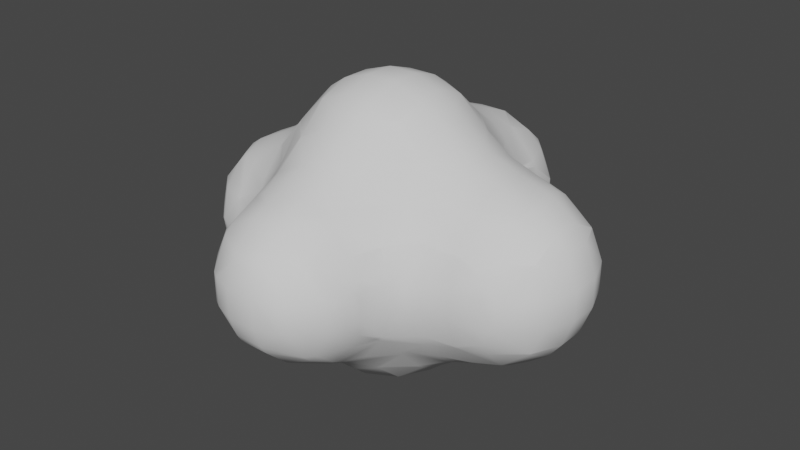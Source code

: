 # Source: nubecilla.blend  (saved by Blender 3.2.14; exported with 4.5.12 LTS)
import bpy
from mathutils import Matrix  # noqa: F401  (used for matrix-valued properties, if any)

bpy.ops.wm.read_factory_settings(use_empty=True)
scene = bpy.context.scene
scene.name = 'Scene'

# ---- collections
col_collection = bpy.data.collections.new('Collection'); scene.collection.children.link(col_collection)

# ---- world
world_world = bpy.data.worlds.new('World'); scene.world = world_world
world_world.use_nodes = True; world_world.node_tree.nodes.clear()
_N = world_world.node_tree.nodes; _L = world_world.node_tree.links
n0 = _N.new('ShaderNodeOutputWorld'); n0.name = 'World Output'; n0.location = (300, 300)
n1 = _N.new('ShaderNodeBackground'); n1.name = 'Background'; n1.location = (10, 300)
n1.inputs[0].default_value = (0.05088, 0.05088, 0.05088, 1.0)
_L.new(n1.outputs[0], n0.inputs[0])
n0.is_active_output = True
world_world.color = (0.05088, 0.05088, 0.05088)
world_world.use_sun_shadow = False
world_world.sun_shadow_jitter_overblur = 0.0

# ---- meshes
me_mesh = bpy.data.meshes.new('Mesh')
me_mesh.from_pydata([(2.2, 0.6, 0.9097), (2.2, 0.9097, 0.6), (2.585, 0.6, 0.6), (2.2, 1.0, 0.431), (2.349, 1.0, 0.2), (2.6, 0.8095, 0.2), (2.6, 0.6, 0.5782), (2.6, 0.8095, -0.2), (2.349, 1.0, -0.2), (2.2, 1.072, -0.2), (2.2, 1.072, 0.2), (2.2, 1.0, -0.431), (1.8, 1.017, -0.6), (1.898, 1.0, -0.6), (1.8, 1.152, -0.2), (2.2, 0.9097, -0.6), (1.8, 1.0, -0.6294), (1.8, 0.6784, -1.0), (1.967, 0.6, -1.0), (2.2, 0.6, -0.9099), (1.8, 0.6, -1.056), (1.4, 0.6, -1.207), (1.4, 0.8321, -1.0), (1.0, 1.0, -1.085), (1.0, 0.6856, -1.4), (1.081, 0.6, -1.4), (1.092, 1.0, -1.0), (1.4, 1.0, -0.7697), (1.0, 0.6, -1.467), (0.6, 0.6, -1.788), (0.6693, 1.0, -1.4), (0.6, 1.0, -1.456), (0.6, 1.061, -1.4), (0.6, 1.4, -1.174), (1.0, 1.085, -1.0), (0.796, 1.4, -1.0), (1.0, 1.4, -0.7322), (1.0, 1.642, -0.6), (0.9668, 1.8, -0.6), (0.6035, 1.8, -1.0), (1.0, 1.8, -0.5334), (1.08, 1.4, -0.6), (1.232, 1.4, -0.2), (1.106, 1.8, -0.2), (1.215, 1.4, 0.2), (1.103, 1.8, 0.2), (1.0, 1.8, 0.5115), (1.044, 1.4, 0.6), (1.0, 1.525, 0.6), (1.0, 1.4, 0.6708), (1.4, 1.063, 0.6), (1.4, 1.0, 0.7071), (1.039, 1.0, 1.0), (1.0, 1.036, 1.0), (1.4, 0.7909, 1.0), (1.8, 1.0, 0.609), (1.8, 0.6505, 1.0), (1.4, 0.6, 1.175), (1.8, 0.6, 1.036), (1.4, 0.2, 1.356), (1.8, 0.2, 1.197), (1.4, -0.2, 1.356), (1.8, -0.2, 1.197), (1.4, -0.6, 1.175), (1.8, -0.6, 1.036), (1.8, -0.6505, 1.0), (1.4, -0.7909, 1.0), (1.4, -1.0, 0.6927), (1.8, -1.0, 0.609), (1.93, -0.6, 1.0), (2.2, -0.6, 0.9097), (2.2, -0.9097, 0.6), (1.848, -1.0, 0.6), (2.2, -1.0, 0.431), (2.585, -0.6, 0.6), (2.6, -0.6, 0.5782), (2.6, -0.8095, 0.2), (2.349, -1.0, 0.2), (2.6, -0.8095, -0.2), (2.349, -1.0, -0.2), (2.2, -1.0, -0.431), (2.6, -0.6, -0.5782), (2.585, -0.6, -0.6), (2.2, -0.9097, -0.6), (2.2, -0.6, -0.9099), (2.6, -0.5782, -0.6), (2.6, -0.2, -0.8095), (2.349, -0.2, -1.0), (2.2, -0.4326, -1.0), (2.2, -0.2, -1.073), (2.349, 0.2, -1.0), (2.2, 0.2, -1.073), (1.8, -0.2, -1.216), (1.8, 0.2, -1.216), (1.4, -0.2, -1.377), (1.4, 0.2, -1.377), (1.353, 0.2, -1.4), (1.353, -0.2, -1.4), (1.0, -0.2, -1.64), (1.0, 0.2, -1.64), (1.0, -0.6, -1.467), (1.081, -0.6, -1.4), (0.6, -0.6, -1.788), (0.8084, -0.2, -1.8), (0.6, -0.5766, -1.8), (0.6, -0.2, -1.931), (0.8084, 0.2, -1.8), (0.6, 0.2, -1.931), (0.6, 0.5766, -1.8), (0.2, -0.2, -2.058), (0.2, 0.2, -2.058), (-0.2, -0.2, -2.058), (-0.2, 0.2, -2.058), (-0.2, -0.6, -1.931), (0.2, -0.6, -1.931), (-0.2, -0.8084, -1.8), (0.2, -0.8084, -1.8), (-0.2, -1.0, -1.627), (0.2, -1.0, -1.627), (-0.2, -1.257, -1.4), (0.2, -1.257, -1.4), (-0.2, -1.4, -1.309), (0.2, -1.4, -1.309), (-0.2, -1.8, -1.113), (0.2, -1.8, -1.113), (-0.2, -2.037, -1.0), (0.2, -2.037, -1.0), (-0.2, -2.2, -0.9087), (0.2, -2.2, -0.9087), (-0.2, -2.532, -0.6), (0.2, -2.532, -0.6), (-0.2, -2.6, -0.486), (0.2, -2.6, -0.486), (-0.2, -2.7, -0.2), (0.2, -2.7, -0.2), (-0.2, -2.7, 0.2), (0.2, -2.7, 0.2), (-0.2, -2.6, 0.486), (0.2, -2.6, 0.486), (-0.2, -2.532, 0.6), (0.2, -2.532, 0.6), (-0.2, -2.2, 0.9068), (0.2, -2.2, 0.9068), (-0.2, -2.017, 1.0), (0.2, -2.017, 1.0), (-0.2, -1.8, 1.093), (0.2, -1.8, 1.093), (-0.2, -1.4, 1.286), (0.2, -1.4, 1.286), (-0.2, -1.235, 1.4), (0.2, -1.235, 1.4), (-0.2, -1.0, 1.634), (0.2, -1.0, 1.634), (-0.2, -0.8354, 1.8), (0.2, -0.8354, 1.8), (-0.2, -0.6, 1.961), (0.2, -0.6, 1.961), (-0.2, -0.2, 2.094), (0.2, -0.2, 2.094), (-0.2, 0.2, 2.094), (0.2, 0.2, 2.094), (-0.6, -0.2, 1.961), (-0.6, 0.2, 1.961), (-0.6, 0.6, 1.809), (-0.2, 0.6, 1.961), (-0.6, 0.6145, 1.8), (-0.2, 0.8354, 1.8), (0.2, 0.8354, 1.8), (0.2, 0.6, 1.961), (-0.2, 1.0, 1.64), (0.2, 1.0, 1.64), (-0.2, 1.278, 1.4), (0.2, 1.278, 1.4), (-0.2, 1.4, 1.326), (0.2, 1.4, 1.326), (-0.2, 1.8, 1.152), (0.2, 1.8, 1.152), (-0.2, 2.194, 1.0), (0.2, 2.194, 1.0), (-0.2, 2.2, 0.9974), (0.2, 2.2, 0.9974), (-0.2, 2.6, 0.6749), (0.2, 2.6, 0.6749), (-0.2, 2.654, 0.6), (0.2, 2.654, 0.6), (-0.2, 2.813, 0.2), (0.2, 2.813, 0.2), (-0.2, 2.813, -0.2), (0.2, 2.813, -0.2), (-0.2, 2.654, -0.6), (0.2, 2.654, -0.6), (-0.2, 2.6, -0.6749), (0.2, 2.6, -0.6749), (-0.2, 2.2, -0.9989), (0.2, 2.2, -0.9989), (-0.2, 2.198, -1.0), (0.2, 2.198, -1.0), (-0.2, 1.8, -1.171), (0.2, 1.8, -1.171), (-0.2, 1.4, -1.348), (0.2, 1.4, -1.348), (-0.2, 1.305, -1.4), (0.2, 1.305, -1.4), (-0.2, 1.0, -1.633), (0.2, 1.0, -1.633), (-0.2, 0.8084, -1.8), (0.2, 0.8084, -1.8), (-0.2, 0.6, -1.931), (0.2, 0.6, -1.931), (0.5766, 0.6, -1.8), (-0.5766, 0.6, -1.8), (-0.6, 0.6, -1.788), (-0.6, 1.0, -1.456), (-0.6, 0.5766, -1.8), (-1.0, 0.6, -1.538), (-0.6743, 1.0, -1.4), (-1.0, 0.7787, -1.4), (-1.0, 1.0, -1.166), (-1.4, 0.6, -1.363), (-1.301, 0.6, -1.4), (-1.276, 1.0, -1.0), (-1.4, 0.9617, -1.0), (-1.4, 1.0, -0.9366), (-1.0, 1.153, -1.0), (-1.0, 1.4, -0.7597), (-1.1, 1.4, -0.6), (-1.4, 1.16, -0.6), (-1.225, 1.4, -0.2), (-1.4, 1.233, -0.2), (-1.177, 1.4, 0.2), (-1.4, 1.145, 0.2), (-1.4, 1.0, 0.4706), (-1.018, 1.4, 0.6), (-1.281, 1.0, 0.6), (-1.0, 1.0, 0.9624), (-1.0, 1.4, 0.6336), (-1.4, 0.6, 0.9521), (-1.4, 0.9137, 0.6), (-1.0, 0.9637, 1.0), (-1.341, 0.6, 1.0), (-1.0, 0.6119, 1.4), (-1.008, 0.6, 1.4), (-1.0, 0.6, 1.412), (-0.6482, 1.0, 1.4), (-0.6, 1.0, 1.443), (-0.6145, 0.6, 1.8), (-0.6, 1.042, 1.4), (-1.0, 0.2, 1.631), (-0.8354, 0.2, 1.8), (-1.0, -0.2, 1.631), (-0.8354, -0.2, 1.8), (-1.0, -0.6, 1.412), (-0.6145, -0.6, 1.8), (-0.6, -0.6, 1.809), (-0.6, -0.6145, 1.8), (-0.6, -1.0, 1.428), (-0.6303, -1.0, 1.4), (-1.0, -0.6119, 1.4), (-0.6, -1.024, 1.4), (-0.6, -1.4, 1.093), (-0.7043, -1.4, 1.0), (-0.9536, -1.0, 1.0), (-1.0, -1.0, 0.9332), (-0.9804, -1.4, 0.6), (-1.0, -1.35, 0.6), (-1.0, -1.4, 0.558), (-1.0, -1.8, 0.3604), (-0.8874, -1.8, 0.6), (-0.7084, -2.2, 0.6), (-0.9067, -2.2, 0.2), (-1.0, -1.99, 0.2), (-0.6, -2.2, 0.7084), (-0.6, -1.8, 0.9126), (-0.6, -2.32, 0.6), (-1.0, -1.991, -0.2), (-0.9067, -2.2, -0.2), (-1.0, -1.8, -0.3876), (-0.7084, -2.2, -0.6), (-0.9026, -1.8, -0.6), (-0.6, -2.2, -0.7088), (-0.6, -1.8, -0.9354), (-0.6, -2.32, -0.6), (-1.0, -1.5, -0.6), (-1.057, -1.4, -0.6), (-1.181, -1.4, -0.2), (-1.049, -1.8, -0.2), (-1.139, -1.4, 0.2), (-1.044, -1.8, 0.2), (-1.4, -1.205, -0.2), (-1.4, -1.122, 0.2), (-1.0, -1.4, -0.6932), (-1.4, -1.0, -0.9332), (-1.4, -1.145, -0.6), (-1.0, -1.125, -1.0), (-1.261, -1.0, -1.0), (-1.4, -0.9612, -1.0), (-1.4, -0.6, -1.363), (-1.0, -1.0, -1.152), (-1.0, -0.7787, -1.4), (-1.301, -0.6, -1.4), (-1.0, -0.6, -1.538), (-1.4, -0.2, -1.521), (-1.4, -0.5352, -1.4), (-1.0, -0.2, -1.694), (-1.0, 0.2, -1.694), (-1.4, 0.2, -1.521), (-1.4, 0.5352, -1.4), (-0.8182, -0.2, -1.8), (-0.8182, 0.2, -1.8), (-0.6, -0.2, -1.931), (-0.6, 0.2, -1.931), (-0.6, -0.5766, -1.8), (-0.6, -0.6, -1.788), (-0.5766, -0.6, -1.8), (-1.733, -0.2, -1.4), (-1.8, -0.6, -1.212), (-1.8, -0.2, -1.376), (-1.733, 0.2, -1.4), (-1.8, 0.2, -1.376), (-2.2, -0.2, -1.192), (-2.2, 0.2, -1.192), (-2.445, 0.2, -1.0), (-2.445, -0.2, -1.0), (-2.6, -0.2, -0.7963), (-2.6, 0.2, -0.7963), (-2.691, 0.2, -0.6), (-2.691, -0.2, -0.6), (-2.753, 0.2, -0.2), (-2.753, -0.2, -0.2), (-2.661, 0.2, 0.2), (-2.661, -0.2, 0.2), (-2.6, -0.2, 0.3183), (-2.6, 0.2, 0.3183), (-2.6, 0.3979, 0.2), (-2.6, -0.3979, 0.2), (-2.362, 0.2, 0.6), (-2.362, -0.2, 0.6), (-2.2, -0.2, 0.7141), (-2.2, 0.2, 0.7141), (-2.2, 0.4931, 0.6), (-2.081, 0.6, 0.6), (-1.8, 0.6, 0.7282), (-1.8, 0.2, 0.9082), (-2.2, 0.6, 0.5275), (-2.2, 0.8689, 0.2), (-1.881, 1.0, 0.2), (-1.8, 1.0, 0.236), (-1.8, 0.7488, 0.6), (-2.2, 0.9729, -0.2), (-2.146, 1.0, -0.2), (-2.2, 0.9038, -0.6), (-1.996, 1.0, -0.6), (-2.2, 0.6065, -1.0), (-1.8, 0.8386, -1.0), (-1.8, 1.0, -0.7462), (-2.2, 0.6, -1.005), (-1.8, 0.6, -1.212), (-2.207, 0.6, -1.0), (-1.8, 1.059, -0.6), (-1.8, 1.109, -0.2), (-2.595, 0.6, -0.2), (-2.523, 0.6, -0.6), (-2.6, 0.4681, -0.6), (-2.6, 0.5909, -0.2), (-2.487, 0.6, 0.2), (-1.8, 1.017, 0.2), (-2.2, -0.4931, 0.6), (-1.8, -0.2, 0.9082), (-1.8, -0.6, 0.7282), (-2.081, -0.6, 0.6), (-2.2, -0.6, 0.5275), (-1.8, -0.7488, 0.6), (-1.8, -1.0, 0.236), (-1.881, -1.0, 0.2), (-2.2, -0.8689, 0.2), (-2.2, -0.9729, -0.2), (-2.146, -1.0, -0.2), (-2.2, -0.9038, -0.6), (-1.996, -1.0, -0.6), (-2.2, -0.6065, -1.0), (-1.8, -1.0, -0.7462), (-1.8, -0.8386, -1.0), (-2.2, -0.6, -1.005), (-2.207, -0.6, -1.0), (-1.8, -1.059, -0.6), (-2.523, -0.6, -0.6), (-1.8, -1.109, -0.2), (-2.595, -0.6, -0.2), (-2.6, -0.4681, -0.6), (-2.6, -0.5909, -0.2), (-1.8, -1.017, 0.2), (-2.487, -0.6, 0.2), (-1.4, -1.0, 0.4483), (-1.4, -0.9056, 0.6), (-1.26, -1.0, 0.6), (-1.4, -0.6, 0.9521), (-1.341, -0.6, 1.0), (-1.0, -0.9422, 1.0), (-1.008, -0.6, 1.4), (-1.4, -0.2, 1.158), (-1.171, -0.2, 1.4), (-1.4, -0.5345, 1.0), (-1.4, 0.2, 1.158), (-1.171, 0.2, 1.4), (-1.625, -0.2, 1.0), (-1.625, 0.2, 1.0), (-0.6558, -1.0, -1.4), (-0.7494, -1.4, -1.0), (-0.6, -1.4, -1.129), (-0.6, -1.041, -1.4), (-0.6, -1.0, -1.444), (-0.6, -1.659, -1.0), (-0.6, -2.532, -0.2), (-0.6, -2.532, 0.2), (-0.486, -2.6, 0.2), (-0.486, -2.6, -0.2), (-0.6, -1.589, 1.0), (-1.4, 0.5345, 1.0), (-0.9734, 1.0, 1.0), (-0.7546, 1.4, 1.0), (-1.0, 1.474, 0.6), (-0.9538, 1.8, 0.6), (-0.6, 1.8, 0.9814), (-0.6, 1.745, 1.0), (-0.6, 1.4, 1.141), (-1.0, 1.8, 0.5115), (-1.0, 2.194, 0.2), (-0.9974, 2.2, 0.2), (-0.8215, 2.2, 0.6), (-1.0, 2.194, -0.2), (-0.9974, 2.2, -0.2), (-1.0, 1.8, -0.5334), (-0.9668, 1.8, -0.6), (-0.8215, 2.2, -0.6), (-0.6, 2.6, -0.3666), (-0.6749, 2.6, -0.2), (-0.6, 2.46, -0.6), (-0.6, 2.2, -0.8218), (-0.6, 2.654, -0.2), (-0.6, 2.654, 0.2), (-0.6749, 2.6, 0.2), (-1.0, 1.65, -0.6), (-0.7995, 1.4, -1.0), (-0.6035, 1.8, -1.0), (-0.6, 1.4, -1.174), (-0.6, 1.8, -1.002), (-0.6, 1.806, -1.0), (-1.106, 1.8, -0.2), (-1.102, 1.8, 0.2), (-0.6, 2.6, 0.3666), (-0.6, 2.46, 0.6), (-0.6, 2.2, 0.8215), (-0.3666, 2.6, 0.6), (-0.5708, 1.8, 1.0), (-0.6, 1.061, -1.4), (0.6, 2.2, -0.8218), (0.6, 2.46, -0.6), (0.3666, 2.6, -0.6), (0.6, 2.6, -0.3666), (0.8215, 2.2, -0.6), (-0.3666, 2.6, -0.6), (0.6, 2.654, -0.2), (0.6749, 2.6, -0.2), (0.6749, 2.6, 0.2), (0.6, 2.654, 0.2), (0.6, 2.6, 0.3666), (0.9974, 2.2, -0.2), (0.9974, 2.2, 0.2), (1.0, 2.194, -0.2), (1.0, 2.194, 0.2), (0.9538, 1.8, 0.6), (0.8215, 2.2, 0.6), (0.3666, 2.6, 0.6), (0.6, 2.2, 0.8215), (0.6, 1.8, 0.9814), (0.5708, 1.8, 1.0), (0.6, 1.745, 1.0), (0.6, 1.4, 1.141), (0.7547, 1.4, 1.0), (0.6, 1.042, 1.4), (0.6, 1.0, 1.443), (0.6482, 1.0, 1.4), (0.6, 0.6145, 1.8), (0.6, 0.6, 1.809), (0.6145, 0.6, 1.8), (0.6, 0.2, 1.961), (0.8354, 0.2, 1.8), (0.6, -0.2, 1.961), (0.8354, -0.2, 1.8), (1.0, -0.2, 1.647), (1.0, 0.2, 1.647), (1.319, 0.2, 1.4), (1.319, -0.2, 1.4), (1.0, 0.6, 1.455), (1.06, 0.6, 1.4), (1.0, 0.6644, 1.4), (1.0, -0.6, 1.455), (1.06, -0.6, 1.4), (1.0, -0.6644, 1.4), (0.6, -1.0, 1.428), (0.6, -0.6145, 1.8), (0.6145, -0.6, 1.8), (0.6303, -1.0, 1.4), (0.6, -0.6, 1.809), (1.0, -1.0, 1.015), (0.6, -1.4, 1.093), (0.6, -1.024, 1.4), (1.0, -1.012, 1.0), (0.7043, -1.4, 1.0), (1.0, -1.4, 0.6012), (1.015, -1.0, 1.0), (1.4, -1.05, 0.6), (1.001, -1.4, 0.6), (1.4, -1.197, 0.2), (1.171, -1.4, 0.2), (1.4, -1.212, -0.2), (1.185, -1.4, -0.2), (1.4, -1.084, -0.6), (1.038, -1.4, -0.6), (1.0, -1.4, -0.6633), (1.4, -1.0, -0.7587), (1.071, -1.0, -1.0), (1.0, -1.059, -1.0), (1.0, -1.0, -1.065), (1.4, -0.832, -1.0), (1.4, -0.6, -1.207), (1.0, -0.6856, -1.4), (1.8, -0.6784, -1.0), (1.8, -0.6, -1.056), (1.8, -1.0, -0.6294), (1.967, -0.6, -1.0), (0.6516, -1.0, -1.4), (0.6, -1.4, -1.129), (0.7472, -1.4, -1.0), (0.6, -1.04, -1.4), (0.6, -1.0, -1.443), (0.6, -1.659, -1.0), (0.6, -1.8, -0.9354), (0.9026, -1.8, -0.6), (1.0, -1.481, -0.6), (0.6, -2.2, -0.7088), (0.7084, -2.2, -0.6), (1.0, -1.8, -0.3876), (0.9067, -2.2, -0.2), (1.0, -1.991, -0.2), (0.9067, -2.2, 0.2), (1.0, -1.99, 0.2), (1.0, -1.8, 0.3606), (0.7084, -2.2, 0.6), (0.8874, -1.8, 0.6), (0.6, -2.2, 0.7084), (0.6, -1.8, 0.9126), (1.0, -1.402, 0.6), (1.045, -1.8, 0.2), (0.6, -2.532, -0.2), (0.6, -2.532, 0.2), (0.486, -2.6, -0.2), (0.486, -2.6, 0.2), (1.05, -1.8, -0.2), (0.6, -2.32, -0.6), (0.499, -1.8, -1.0), (1.8, -1.017, -0.6), (1.898, -1.0, -0.6), (1.8, -1.152, -0.2), (2.2, -1.072, -0.2), (1.8, -1.15, 0.2), (2.2, -1.072, 0.2), (0.6, -1.589, 1.0), (-0.4579, -1.8, 1.0), (0.4579, -1.8, 1.0), (0.6, -2.32, 0.6), (-0.499, -1.8, -1.0), (0.5766, -0.6, -1.8), (2.6, 0.2, -0.8095), (2.2, 0.4326, -1.0), (2.6, 0.5782, -0.6), (2.585, 0.6, -0.6), (2.6, 0.6, -0.5782), (2.765, 0.2, -0.6), (2.917, 0.2, -0.2), (2.765, 0.6, -0.2), (2.917, 0.2, 0.2), (2.765, 0.6, 0.2), (2.917, -0.2, -0.2), (2.917, -0.2, 0.2), (2.765, -0.2, 0.6), (2.765, 0.2, 0.6), (2.6, -0.2, 0.8095), (2.6, 0.2, 0.8095), (2.6, 0.5782, 0.6), (2.6, -0.5782, 0.6), (2.349, -0.2, 1.0), (2.349, 0.2, 1.0), (2.2, -0.2, 1.072), (2.2, 0.2, 1.072), (2.2, -0.431, 1.0), (2.765, -0.6, 0.2), (2.765, -0.6, -0.2), (2.765, -0.2, -0.6), (1.8, -1.005, 0.6), (1.93, 0.6, 1.0), (1.8, 1.005, 0.6), (1.4, 1.225, 0.2), (1.8, 1.15, 0.2), (1.4, 1.242, -0.2), (1.848, 1.0, 0.6), (0.6, 1.806, -1.0), (0.6, 1.8, -1.002), (1.4, 1.098, -0.6), (2.2, 0.431, 1.0), (1.0, 1.0, 1.039), (0.6, 2.46, 0.6)], [], [(2, 1, 0), (6, 5, 4, 3), (1, 2, 6, 3), (8, 4, 5, 7), (10, 4, 8, 9), (9, 8, 11), (9, 11, 13, 12), (14, 9, 12), (15, 13, 11), (19, 18, 17, 16), (13, 15, 19, 16), (17, 18, 20), (22, 17, 20, 21), (21, 25, 24, 23), (26, 22, 21, 23), (22, 26, 27), (24, 25, 28), (30, 24, 28, 29), (31, 30, 29), (32, 30, 31), (23, 30, 32, 33), (35, 34, 23, 33), (34, 35, 36), (39, 38, 37, 36), (35, 39, 36), (37, 38, 40), (42, 41, 37, 40), (43, 42, 40), (43, 45, 44, 42), (47, 44, 45, 46), (48, 47, 46), (47, 48, 49), (51, 50, 47, 49), (53, 52, 51, 49), (52, 54, 51), (54, 56, 55, 51), (58, 56, 54, 57), (60, 58, 57, 59), (62, 60, 59, 61), (64, 62, 61, 63), (66, 65, 64, 63), (68, 65, 66, 67), (70, 69, 65, 68), (72, 71, 70, 68), (71, 72, 73), (75, 74, 71, 73), (77, 76, 75, 73), (76, 77, 79, 78), (81, 78, 79, 80), (83, 82, 81, 80), (82, 83, 84), (86, 85, 82, 84), (88, 87, 86, 84), (87, 88, 89), (91, 90, 87, 89), (93, 91, 89, 92), (95, 93, 92, 94), (97, 96, 95, 94), (99, 96, 97, 98), (98, 97, 101, 100), (103, 98, 100, 102), (104, 103, 102), (103, 104, 105), (107, 106, 103, 105), (108, 106, 107), (110, 107, 105, 109), (112, 110, 109, 111), (111, 109, 114, 113), (114, 116, 115, 113), (115, 116, 118, 117), (118, 120, 119, 117), (119, 120, 122, 121), (121, 122, 124, 123), (124, 126, 125, 123), (125, 126, 128, 127), (128, 130, 129, 127), (129, 130, 132, 131), (132, 134, 133, 131), (134, 136, 135, 133), (135, 136, 138, 137), (138, 140, 139, 137), (139, 140, 142, 141), (142, 144, 143, 141), (143, 144, 146, 145), (146, 148, 147, 145), (148, 150, 149, 147), (149, 150, 152, 151), (152, 154, 153, 151), (153, 154, 156, 155), (156, 158, 157, 155), (158, 160, 159, 157), (157, 159, 162, 161), (159, 164, 163, 162), (164, 166, 165, 163), (168, 167, 166, 164), (166, 167, 170, 169), (170, 172, 171, 169), (171, 172, 174, 173), (174, 176, 175, 173), (176, 178, 177, 175), (177, 178, 180, 179), (180, 182, 181, 179), (182, 184, 183, 181), (183, 184, 186, 185), (185, 186, 188, 187), (187, 188, 190, 189), (189, 190, 192, 191), (191, 192, 194, 193), (194, 196, 195, 193), (195, 196, 198, 197), (197, 198, 200, 199), (200, 202, 201, 199), (201, 202, 204, 203), (204, 206, 205, 203), (205, 206, 208, 207), (206, 209, 208), (210, 205, 207), (203, 205, 210, 211), (212, 203, 211), (210, 213, 211), (215, 212, 211, 214), (216, 215, 214), (215, 216, 217), (217, 216, 219, 218), (221, 220, 217, 218), (220, 221, 222), (224, 223, 220, 222), (226, 225, 224, 222), (228, 227, 225, 226), (230, 229, 227, 228), (232, 229, 230, 231), (233, 232, 231), (235, 232, 233, 234), (234, 233, 237, 236), (239, 238, 234, 236), (239, 241, 240, 238), (240, 241, 242), (244, 243, 240, 242), (245, 165, 244, 242), (246, 243, 244), (248, 245, 242, 247), (250, 248, 247, 249), (252, 250, 249, 251), (161, 250, 252, 253), (255, 254, 252, 251), (257, 256, 255, 251), (256, 258, 255), (256, 261, 260, 259), (258, 256, 259), (263, 260, 261, 262), (264, 263, 262), (263, 264, 265), (267, 263, 265, 266), (269, 268, 267, 266), (270, 269, 266), (272, 267, 268, 271), (268, 273, 271), (275, 269, 270, 274), (277, 275, 274, 276), (278, 277, 276), (277, 278, 280, 279), (281, 277, 279), (282, 278, 276), (284, 283, 282, 276), (285, 284, 276), (287, 286, 284, 285), (284, 286, 289, 288), (282, 283, 290), (290, 283, 292, 291), (294, 293, 290, 291), (295, 294, 291), (297, 294, 295, 296), (299, 298, 297, 296), (298, 299, 300), (300, 299, 302, 301), (303, 300, 301), (305, 304, 303, 301), (219, 214, 304, 305), (306, 219, 305), (304, 308, 307, 303), (307, 308, 310, 309), (308, 213, 310), (311, 307, 309), (307, 311, 312, 300), (303, 307, 300), (311, 313, 312), (302, 314, 301), (314, 302, 296, 315), (316, 314, 315), (318, 317, 314, 316), (320, 318, 316, 319), (322, 321, 320, 319), (324, 321, 322, 323), (326, 325, 324, 323), (328, 327, 325, 326), (330, 329, 327, 328), (332, 329, 330, 331), (333, 329, 332), (330, 334, 331), (336, 335, 332, 331), (338, 335, 336, 337), (339, 335, 338), (341, 340, 339, 338), (342, 341, 338), (339, 340, 343), (346, 345, 344, 343), (340, 347, 346, 343), (344, 345, 349, 348), (348, 349, 351, 350), (351, 354, 353, 352), (350, 351, 352), (352, 353, 356, 355), (357, 352, 355), (351, 358, 354), (351, 349, 359, 358), (361, 360, 348, 350), (363, 360, 361, 362), (333, 364, 360, 363), (349, 345, 365, 359), (365, 345, 346), (347, 340, 341), (336, 366, 337), (369, 368, 367, 337), (366, 369, 337), (369, 366, 370), (372, 371, 369, 370), (374, 373, 372, 370), (376, 373, 374, 375), (378, 376, 375, 377), (380, 378, 377, 379), (381, 380, 379), (315, 381, 379, 382), (379, 383, 382), (384, 378, 380), (377, 385, 383, 379), (386, 376, 378, 384), (292, 288, 386, 384), (375, 387, 385, 377), (385, 387, 389, 388), (390, 373, 376, 386), (374, 391, 387, 375), (373, 390, 372), (390, 289, 392, 372), (392, 393, 371, 372), (394, 393, 392), (262, 397, 396, 395), (393, 394, 262, 395), (257, 398, 396, 397), (396, 398, 400, 399), (401, 396, 399), (400, 403, 402, 399), (402, 405, 404, 399), (404, 405, 342, 367), (404, 401, 399), (396, 401, 395), (391, 374, 370), (369, 371, 368), (401, 404, 367, 368), (395, 401, 368), (367, 342, 338, 337), (334, 330, 328, 389), (325, 327, 363, 362), (389, 328, 326, 388), (325, 362, 324), (388, 326, 323), (321, 357, 355, 320), (383, 322, 319, 382), (319, 316, 315, 382), (302, 299, 296), (298, 406, 297), (408, 407, 293, 297), (406, 409, 408, 297), (409, 406, 410), (411, 407, 408), (381, 295, 291, 380), (293, 407, 290), (291, 292, 384, 380), (412, 275, 277, 281), (274, 285, 276), (413, 269, 275, 412), (415, 414, 413, 412), (270, 287, 285, 274), (273, 268, 269, 413), (287, 270, 266), (261, 397, 262), (260, 263, 267, 272), (416, 260, 272), (260, 416, 259), (398, 257, 251), (247, 403, 400, 249), (241, 239, 417, 402), (403, 241, 402), (240, 243, 418, 238), (417, 239, 236), (238, 418, 234), (236, 237, 347, 341), (418, 419, 235, 234), (422, 421, 420, 235), (419, 423, 422, 235), (423, 419, 424), (420, 421, 425), (428, 427, 426, 425), (421, 428, 425), (426, 427, 430, 429), (430, 433, 432, 431), (429, 430, 431), (433, 430, 435, 434), (436, 433, 434), (433, 436, 437), (435, 438, 434), (435, 440, 439, 438), (432, 441, 431), (432, 443, 442, 224), (441, 432, 224), (442, 443, 445, 444), (443, 446, 445), (447, 429, 431), (427, 440, 435, 430), (447, 448, 426, 429), (427, 428, 450, 449), (440, 427, 449), (450, 428, 451), (450, 452, 449), (451, 428, 421, 422), (423, 453, 422), (237, 233, 231), (231, 230, 365, 346), (229, 448, 447, 227), (359, 228, 226, 358), (225, 441, 224), (358, 226, 222, 354), (220, 223, 217), (219, 306, 218), (353, 221, 218, 356), (219, 216, 214), (454, 201, 203, 212), (199, 201, 454, 444), (445, 197, 199, 444), (446, 195, 197, 445), (193, 195, 446, 437), (457, 456, 455, 194), (192, 457, 194), (456, 457, 458), (456, 459, 455), (460, 191, 193, 437), (436, 460, 437), (460, 189, 191), (461, 458, 457, 190), (188, 461, 190), (461, 462, 458), (464, 463, 462, 461), (463, 464, 465), (462, 463, 467, 466), (466, 467, 469, 468), (467, 471, 470, 46), (469, 467, 46), (187, 189, 460, 434), (438, 187, 434), (186, 464, 461, 188), (439, 185, 187, 438), (183, 185, 439, 449), (452, 183, 449), (472, 184, 182), (183, 452, 181), (475, 474, 473, 180), (178, 475, 180), (475, 476, 474), (177, 453, 175), (476, 475, 176, 174), (477, 476, 174), (478, 476, 477), (246, 171, 173, 424), (480, 479, 172, 170), (481, 479, 480), (169, 171, 246, 244), (483, 482, 167, 168), (484, 482, 483), (486, 484, 483, 485), (488, 486, 485, 487), (490, 486, 488, 489), (492, 491, 490, 489), (491, 494, 493, 490), (494, 495, 493), (497, 492, 489, 496), (498, 497, 496), (496, 501, 500, 499), (502, 498, 496, 499), (500, 501, 503), (498, 502, 504), (504, 502, 506, 505), (508, 507, 504, 505), (507, 508, 509), (67, 510, 507, 509), (512, 511, 67, 509), (511, 512, 514, 513), (513, 514, 516, 515), (515, 516, 518, 517), (520, 517, 518, 519), (522, 521, 520, 519), (521, 522, 523), (525, 524, 521, 523), (526, 101, 525, 523), (528, 527, 524, 525), (524, 527, 529, 520), (530, 527, 528), (531, 526, 523), (523, 522, 533, 532), (534, 531, 523, 532), (531, 534, 535), (533, 536, 532), (519, 539, 538, 537), (536, 533, 519, 537), (537, 538, 541, 540), (543, 541, 538, 542), (544, 543, 542), (546, 545, 543, 544), (548, 545, 546, 547), (549, 548, 547), (548, 549, 551, 550), (552, 549, 547), (546, 553, 547), (543, 545, 555, 554), (555, 557, 556, 554), (558, 553, 546, 544), (558, 544, 542), (541, 559, 540), (560, 536, 537), (518, 539, 519), (529, 561, 517, 520), (562, 561, 529), (80, 564, 563, 561), (562, 80, 561), (564, 566, 565, 563), (533, 522, 519), (518, 516, 558, 542), (539, 518, 542), (516, 514, 553, 558), (563, 565, 513, 515), (552, 512, 509), (567, 508, 505), (507, 510, 504), (506, 502, 499), (501, 488, 487, 503), (165, 245, 163), (162, 248, 250, 161), (503, 487, 158, 156), (155, 157, 161, 253), (254, 153, 155, 253), (499, 500, 154, 152), (151, 153, 254, 255), (258, 149, 151, 255), (505, 506, 150, 148), (568, 145, 147, 259), (416, 568, 259), (568, 143, 145), (551, 569, 144, 142), (550, 551, 142), (567, 569, 551), (143, 568, 272, 271), (141, 143, 271), (555, 570, 140, 138), (557, 555, 138), (414, 135, 137), (556, 557, 136, 134), (135, 414, 415, 133), (556, 134, 132), (133, 415, 131), (540, 559, 130, 128), (127, 129, 281, 279), (560, 537, 540, 128), (126, 560, 128), (571, 125, 127, 279), (280, 571, 279), (411, 571, 280), (125, 571, 123), (123, 571, 411, 408), (121, 123, 408), (409, 119, 121, 408), (535, 534, 120, 118), (313, 115, 117, 410), (312, 313, 410), (572, 116, 114), (115, 313, 113), (113, 313, 311, 309), (111, 113, 309), (310, 112, 111, 309), (100, 526, 531, 535), (102, 100, 535), (572, 104, 102), (103, 106, 99, 98), (101, 97, 94, 525), (89, 88, 530, 528), (92, 89, 528), (87, 90, 573, 86), (573, 90, 574, 19), (576, 575, 573, 19), (575, 576, 577), (579, 578, 575, 577), (580, 579, 577), (580, 582, 581, 579), (579, 581, 584, 583), (581, 586, 585, 584), (585, 586, 588, 587), (586, 589, 588), (590, 585, 587), (588, 592, 591, 587), (591, 592, 594, 593), (595, 591, 593), (584, 585, 590, 75), (596, 584, 75), (583, 584, 596, 597), (598, 583, 597, 81), (85, 598, 81), (7, 580, 577), (578, 579, 583, 598), (573, 578, 598, 86), (598, 85, 86), (530, 88, 84), (79, 564, 80), (597, 78, 81), (562, 83, 80), (79, 77, 566, 564), (597, 596, 76, 78), (590, 74, 75), (566, 77, 73), (595, 69, 70), (599, 72, 68), (71, 74, 70), (66, 510, 67), (595, 593, 62, 64), (69, 595, 64), (61, 492, 497, 63), (593, 594, 60, 62), (59, 491, 492, 61), (600, 56, 58), (55, 601, 50, 51), (50, 601, 603, 602), (602, 603, 14, 604), (605, 601, 55), (478, 53, 49), (49, 48, 470, 474), (476, 478, 49, 474), (470, 48, 46), (469, 45, 43, 468), (468, 43, 40), (38, 39, 606, 455), (459, 38, 455), (606, 39, 607), (37, 41, 36), (607, 39, 35, 33), (33, 32, 202, 200), (99, 106, 108, 29), (28, 99, 29), (108, 209, 29), (29, 209, 206, 204), (31, 29, 204), (34, 26, 23), (96, 25, 21, 95), (574, 18, 19), (15, 576, 19), (16, 17, 22, 27), (608, 12, 16, 27), (604, 14, 12, 608), (603, 10, 9, 14), (5, 582, 580, 7), (4, 10, 3), (2, 589, 6), (582, 5, 6), (605, 1, 3), (577, 576, 15, 11), (8, 7, 577, 11), (588, 589, 2, 0), (609, 592, 588, 0), (600, 609, 0), (586, 581, 582, 6), (589, 586, 6), (575, 578, 573), (587, 591, 595, 70), (74, 590, 587, 70), (76, 596, 75), (82, 85, 81), (0, 1, 605, 55), (56, 600, 0, 55), (605, 3, 10, 603), (601, 605, 603), (12, 13, 16), (18, 574, 91, 93), (20, 18, 93), (65, 69, 64), (73, 72, 599, 565), (566, 73, 565), (84, 83, 562, 529), (527, 530, 84, 529), (610, 53, 478, 477), (479, 481, 610, 477), (481, 495, 610), (160, 168, 164, 159), (210, 207, 112, 310), (213, 210, 310), (175, 453, 423, 424), (173, 175, 424), (444, 454, 215, 217), (223, 442, 444, 217), (207, 208, 110, 112), (147, 149, 258, 259), (117, 119, 409, 410), (347, 237, 231, 346), (365, 230, 228, 359), (222, 221, 353, 354), (417, 236, 341, 342), (405, 417, 342), (218, 306, 317, 318), (356, 218, 318), (371, 393, 395, 368), (288, 289, 390, 386), (296, 295, 381, 315), (344, 364, 343), (360, 364, 344, 348), (357, 361, 350, 352), (343, 364, 333, 332), (335, 339, 343, 332), (327, 329, 333, 363), (361, 357, 321, 324), (362, 361, 324), (370, 366, 336, 331), (334, 391, 370, 331), (387, 391, 334, 389), (383, 385, 388, 323), (322, 383, 323), (471, 611, 473), (471, 467, 463, 465), (611, 471, 465), (472, 611, 465), (466, 459, 456, 458), (462, 466, 458), (470, 471, 473, 474), (45, 469, 46), (459, 466, 468, 40), (38, 459, 40), (57, 54, 52, 610), (495, 494, 57, 610), (611, 472, 182, 180), (473, 611, 180), (472, 465, 464, 186), (184, 472, 186), (190, 457, 192), (196, 606, 607, 198), (105, 104, 572, 114), (109, 105, 114), (181, 452, 450, 451), (179, 181, 451), (439, 440, 449), (460, 436, 434), (177, 179, 451, 422), (453, 177, 422), (426, 448, 425), (443, 432, 433, 437), (446, 443, 437), (493, 495, 481, 480), (482, 484, 493, 480), (42, 44, 602, 604), (493, 484, 486, 490), (592, 609, 594), (574, 90, 91), (489, 488, 501, 496), (167, 482, 480, 170), (455, 606, 196, 194), (154, 500, 503, 156), (144, 569, 146), (560, 126, 124), (165, 166, 169, 244), (163, 245, 248, 162), (355, 356, 318, 320), (252, 254, 253), (52, 53, 610), (27, 26, 34, 36), (41, 608, 27, 36), (57, 494, 491, 59), (21, 20, 93, 95), (565, 599, 511, 513), (521, 524, 520), (172, 479, 477, 174), (198, 607, 33, 200), (485, 483, 168, 160), (150, 506, 499, 152), (120, 534, 532, 122), (418, 243, 246, 424), (419, 418, 424), (229, 232, 420, 425), (448, 229, 425), (442, 223, 224), (242, 241, 403, 247), (317, 306, 305), (261, 256, 257, 397), (265, 264, 394, 392), (289, 286, 265, 392), (293, 294, 297), (63, 497, 498, 504), (510, 66, 63, 504), (94, 92, 528, 525), (509, 508, 567, 551), (549, 552, 509, 551), (514, 512, 552, 547), (553, 514, 547), (538, 539, 542), (570, 548, 550), (545, 548, 570, 555), (541, 543, 554, 559), (487, 485, 160, 158), (532, 536, 560, 124), (122, 532, 124), (140, 570, 550, 142), (136, 557, 138), (249, 400, 398, 251), (314, 317, 305, 301), (568, 416, 272), (265, 286, 287, 266), (280, 278, 282, 290), (407, 411, 280, 290), (273, 139, 141, 271), (137, 139, 273, 413), (414, 137, 413), (131, 415, 412, 281), (129, 131, 281), (44, 47, 50, 602), (41, 42, 604, 608), (24, 30, 23), (609, 600, 58, 60), (594, 609, 60), (28, 25, 96, 99), (511, 599, 68, 67), (561, 563, 515, 517), (101, 526, 100), (475, 178, 176), (202, 32, 31, 204), (209, 108, 107, 110), (208, 209, 110), (567, 505, 148, 146), (569, 567, 146), (559, 554, 556, 132), (130, 559, 132), (572, 102, 535, 118), (116, 572, 118), (420, 232, 235), (225, 227, 447, 431), (441, 225, 431), (215, 454, 212), (417, 405, 402), (211, 213, 308, 304), (214, 211, 304), (394, 264, 262), (283, 284, 288, 292), (410, 406, 298, 300), (312, 410, 300)])
me_mesh.polygons.foreach_set('use_smooth', [True] * 754)
me_mesh.update()

# ---- objects
ob_metabola_001 = bpy.data.objects.new('MetaBola.001', me_mesh)

# ---- transforms, parenting, visibility, modifiers, constraints
ob_metabola_001.location = (0.0, 0.0, 0.0)

# ---- collection membership
col_collection.objects.link(ob_metabola_001)

# ---- scene / render settings (as saved in the file)
scene.frame_start = 1; scene.frame_end = 250; scene.frame_set(1)
scene.render.engine = 'BLENDER_EEVEE_NEXT'
scene.cycles.sampling_pattern = 'TABULATED_SOBOL'
scene.cycles.use_light_tree = False
scene.view_settings.view_transform = 'Filmic'
bpy.context.view_layer.update()

# ---- added for rendering (the .blend has no active camera and no usable light): camera, sun
cam_auto = bpy.data.cameras.new('AutoCamera')
cam_auto.lens = 50.0
cam_auto.sensor_width = 36.0
cam_auto.clip_end = 1000.0
ob_auto_camera = bpy.data.objects.new('AutoCamera', cam_auto)
scene.collection.objects.link(ob_auto_camera)
ob_auto_camera.location = (8.34616, -9.8606, 6.62943)
ob_auto_camera.rotation_euler = (1.09748, -7.21219e-08, 0.694738)
scene.camera = ob_auto_camera
light_auto_sun = bpy.data.lights.new('AutoSun', 'SUN')
light_auto_sun.energy = 3.0
light_auto_sun.angle = 0.0523599
ob_auto_sun = bpy.data.objects.new('AutoSun', light_auto_sun)
scene.collection.objects.link(ob_auto_sun)
ob_auto_sun.rotation_euler = (0.872665, 0.174533, 0.523599)
bpy.context.view_layer.update()
